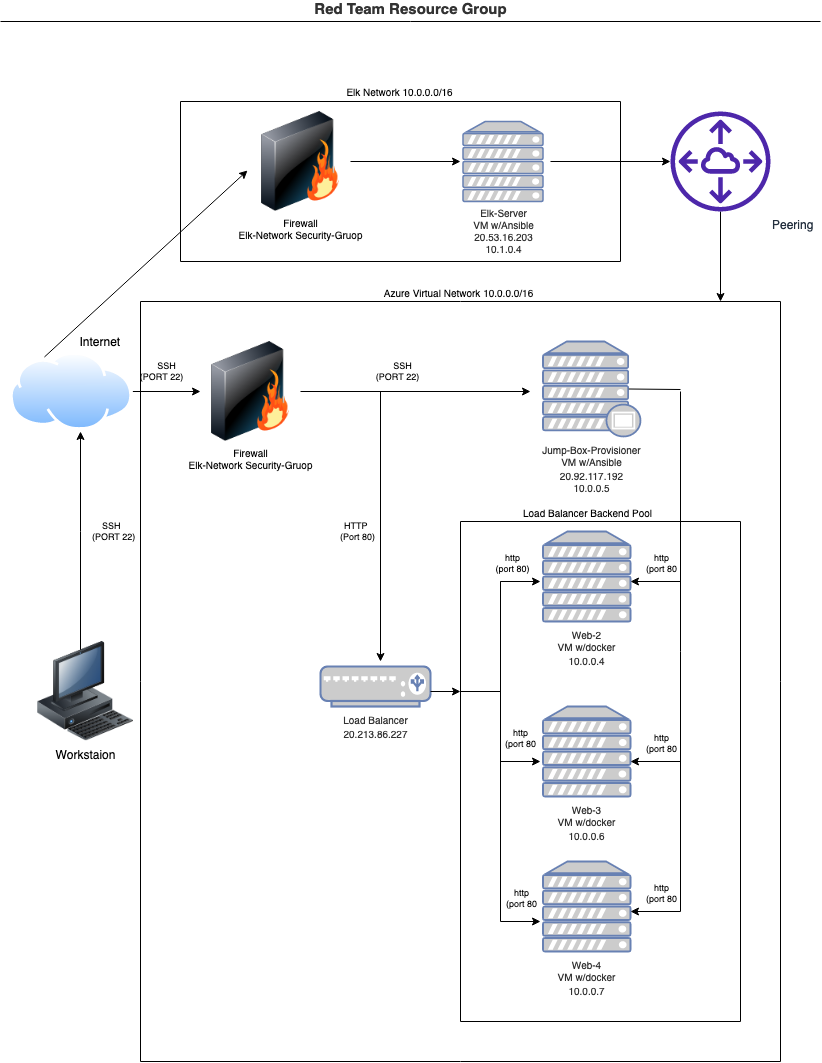

The diagram above was exported from draw.io. Its source (the exported page's mxGraphModel, read from the mxfile embedded in the PNG):
<mxGraphModel dx="1426" dy="820" grid="1" gridSize="10" guides="1" tooltips="1" connect="1" arrows="1" fold="1" page="1" pageScale="1" pageWidth="850" pageHeight="1100" math="0" shadow="0">
  <root>
    <mxCell id="0" />
    <mxCell id="1" parent="0" />
    <mxCell id="A_iPt8pgQpzYlWS1hbhq-11" value="" style="edgeStyle=orthogonalEdgeStyle;rounded=0;orthogonalLoop=1;jettySize=auto;html=1;" edge="1" parent="1" source="8o3Rm3fDBH2Fq4j6kZOt-6">
      <mxGeometry relative="1" as="geometry">
        <mxPoint x="540" y="190" as="sourcePoint" />
        <mxPoint x="480" y="180" as="targetPoint" />
      </mxGeometry>
    </mxCell>
    <mxCell id="A_iPt8pgQpzYlWS1hbhq-17" value="" style="edgeStyle=orthogonalEdgeStyle;rounded=0;orthogonalLoop=1;jettySize=auto;html=1;" edge="1" parent="1">
      <mxGeometry relative="1" as="geometry">
        <mxPoint x="100" y="670" as="sourcePoint" />
        <mxPoint x="100" y="450" as="targetPoint" />
        <Array as="points">
          <mxPoint x="100" y="550" />
          <mxPoint x="100" y="550" />
        </Array>
      </mxGeometry>
    </mxCell>
    <mxCell id="A_iPt8pgQpzYlWS1hbhq-18" value="&lt;div style=&quot;font-size: 9px&quot;&gt;&lt;font style=&quot;font-size: 9px&quot;&gt;&amp;nbsp;&amp;nbsp;&amp;nbsp; SSH&lt;/font&gt;&lt;/div&gt;&lt;div style=&quot;font-size: 9px&quot;&gt;&lt;font style=&quot;font-size: 9px&quot;&gt;(PORT 22)&lt;br&gt;&lt;/font&gt;&lt;/div&gt;" style="edgeLabel;html=1;align=left;verticalAlign=middle;resizable=0;points=[];labelPosition=right;verticalLabelPosition=middle;" vertex="1" connectable="0" parent="A_iPt8pgQpzYlWS1hbhq-17">
      <mxGeometry relative="1" as="geometry">
        <mxPoint x="10" y="-10" as="offset" />
      </mxGeometry>
    </mxCell>
    <mxCell id="A_iPt8pgQpzYlWS1hbhq-20" value="" style="edgeStyle=orthogonalEdgeStyle;rounded=0;orthogonalLoop=1;jettySize=auto;html=1;exitX=1;exitY=0.5;exitDx=0;exitDy=0;" edge="1" parent="1" source="8o3Rm3fDBH2Fq4j6kZOt-5" target="A_iPt8pgQpzYlWS1hbhq-12">
      <mxGeometry relative="1" as="geometry">
        <mxPoint x="210" y="440" as="targetPoint" />
      </mxGeometry>
    </mxCell>
    <mxCell id="A_iPt8pgQpzYlWS1hbhq-21" value="&lt;div style=&quot;font-size: 9px&quot;&gt;&lt;font style=&quot;font-size: 9px&quot;&gt;&amp;nbsp;&amp;nbsp;&amp;nbsp; SSH&lt;/font&gt;&lt;/div&gt;&lt;div style=&quot;font-size: 9px&quot;&gt;&lt;font style=&quot;font-size: 9px&quot;&gt;(PORT 22)&lt;br&gt;&lt;/font&gt;&lt;/div&gt;" style="edgeLabel;html=1;align=center;verticalAlign=middle;resizable=0;points=[];fontSize=10;" vertex="1" connectable="0" parent="A_iPt8pgQpzYlWS1hbhq-20">
      <mxGeometry x="-0.1535" y="1" relative="1" as="geometry">
        <mxPoint x="-1" y="-19" as="offset" />
      </mxGeometry>
    </mxCell>
    <mxCell id="8o3Rm3fDBH2Fq4j6kZOt-1" value="Workstaion" style="image;html=1;image=img/lib/clip_art/computers/Workstation_128x128.png" parent="1" vertex="1">
      <mxGeometry x="40" y="660" width="130" height="100" as="geometry" />
    </mxCell>
    <mxCell id="8o3Rm3fDBH2Fq4j6kZOt-5" value="&amp;nbsp;&amp;nbsp;&amp;nbsp;&amp;nbsp;&amp;nbsp;&amp;nbsp;&amp;nbsp;&amp;nbsp;&amp;nbsp;&amp;nbsp;&amp;nbsp;&amp;nbsp;&amp;nbsp;&amp;nbsp;&amp;nbsp;&amp;nbsp; Internet" style="aspect=fixed;perimeter=ellipsePerimeter;html=1;align=center;shadow=0;dashed=0;spacingTop=3;image;image=img/lib/active_directory/internet_cloud.svg;labelPosition=center;verticalLabelPosition=top;verticalAlign=bottom;" parent="1" vertex="1">
      <mxGeometry x="30" y="371.45" width="122.38" height="77.1" as="geometry" />
    </mxCell>
    <mxCell id="8o3Rm3fDBH2Fq4j6kZOt-6" value="&lt;div style=&quot;font-size: 10px&quot;&gt;&lt;font style=&quot;font-size: 10px&quot;&gt;Firewall&lt;/font&gt;&lt;/div&gt;&lt;div style=&quot;font-size: 10px&quot;&gt;&lt;font style=&quot;font-size: 10px&quot;&gt;Elk-Network Security-Gruop&lt;/font&gt;&lt;/div&gt;" style="image;html=1;image=img/lib/clip_art/networking/Firewall_128x128.png;labelPosition=center;verticalLabelPosition=bottom;align=center;verticalAlign=top;" parent="1" vertex="1">
      <mxGeometry x="270" y="130" width="100" height="100" as="geometry" />
    </mxCell>
    <mxCell id="8o3Rm3fDBH2Fq4j6kZOt-20" value="&lt;b&gt;Red Team Resource Group&lt;/b&gt;" style="endArrow=none;html=1;rounded=0;fontColor=#333333;labelPosition=center;verticalLabelPosition=top;align=center;verticalAlign=bottom;fontSize=15;" parent="1" edge="1">
      <mxGeometry width="50" height="50" relative="1" as="geometry">
        <mxPoint x="20" y="40" as="sourcePoint" />
        <mxPoint x="840" y="40" as="targetPoint" />
      </mxGeometry>
    </mxCell>
    <mxCell id="8o3Rm3fDBH2Fq4j6kZOt-39" value="&lt;font style=&quot;font-size: 10px&quot;&gt;Load Balancer&lt;br&gt;20.213.86.227&lt;/font&gt;" style="fontColor=#333333;verticalAlign=top;verticalLabelPosition=bottom;labelPosition=center;align=center;html=1;outlineConnect=0;fillColor=#CCCCCC;strokeColor=#6881B3;gradientColor=none;gradientDirection=north;strokeWidth=2;shape=mxgraph.networks.load_balancer;labelBackgroundColor=none;fontSize=12;" parent="1" vertex="1">
      <mxGeometry x="340" y="685" width="110" height="40" as="geometry" />
    </mxCell>
    <mxCell id="A_iPt8pgQpzYlWS1hbhq-9" value="" style="edgeStyle=orthogonalEdgeStyle;rounded=0;orthogonalLoop=1;jettySize=auto;html=1;" edge="1" parent="1">
      <mxGeometry relative="1" as="geometry">
        <mxPoint x="570" y="180" as="sourcePoint" />
        <mxPoint x="690" y="180" as="targetPoint" />
      </mxGeometry>
    </mxCell>
    <mxCell id="8o3Rm3fDBH2Fq4j6kZOt-41" value="&lt;div style=&quot;font-size: 10px&quot;&gt;&lt;font style=&quot;font-size: 10px&quot;&gt;Elk-Server&lt;/font&gt;&lt;/div&gt;&lt;div style=&quot;font-size: 10px&quot;&gt;&lt;font style=&quot;font-size: 10px&quot;&gt;VM w/Ansible&lt;/font&gt;&lt;/div&gt;&lt;div style=&quot;font-size: 10px&quot;&gt;&lt;font style=&quot;font-size: 10px&quot;&gt;20.53.16.203&lt;/font&gt;&lt;/div&gt;&lt;div style=&quot;font-size: 10px&quot;&gt;&lt;font style=&quot;font-size: 10px&quot;&gt;10.1.0.4&lt;br&gt;&lt;/font&gt;&lt;/div&gt;" style="fontColor=#333333;verticalAlign=top;verticalLabelPosition=bottom;labelPosition=center;align=center;html=1;outlineConnect=0;fillColor=#CCCCCC;strokeColor=#6881B3;gradientColor=none;gradientDirection=north;strokeWidth=2;shape=mxgraph.networks.server;labelBackgroundColor=none;fontSize=12;" parent="1" vertex="1">
      <mxGeometry x="482.5" y="140" width="80" height="80" as="geometry" />
    </mxCell>
    <mxCell id="8o3Rm3fDBH2Fq4j6kZOt-44" value="&lt;font style=&quot;font-size: 10px&quot;&gt;Jump-Box-Provisioner &lt;br&gt;&lt;/font&gt;&lt;div style=&quot;font-size: 10px&quot;&gt;&lt;font style=&quot;font-size: 10px&quot;&gt;VM w/Ansible&lt;br&gt;&lt;/font&gt;&lt;/div&gt;&lt;font style=&quot;font-size: 10px&quot;&gt;20.92.117.192&lt;br&gt;&lt;/font&gt;            &lt;div class=&quot;ext-overview-property-value&quot; style=&quot;font-size: 10px&quot;&gt;&lt;font style=&quot;font-size: 10px&quot;&gt;10.0.0.5&lt;/font&gt;&lt;/div&gt;" style="fontColor=#333333;verticalAlign=top;verticalLabelPosition=bottom;labelPosition=center;align=center;html=1;outlineConnect=0;fillColor=#CCCCCC;strokeColor=#6881B3;gradientColor=none;gradientDirection=north;strokeWidth=2;shape=mxgraph.networks.proxy_server;labelBackgroundColor=none;fontSize=12;" parent="1" vertex="1">
      <mxGeometry x="562.5" y="360" width="97.5" height="95" as="geometry" />
    </mxCell>
    <mxCell id="A_iPt8pgQpzYlWS1hbhq-22" value="" style="edgeStyle=orthogonalEdgeStyle;rounded=0;orthogonalLoop=1;jettySize=auto;html=1;fontSize=9;" edge="1" parent="1" source="A_iPt8pgQpzYlWS1hbhq-5">
      <mxGeometry relative="1" as="geometry">
        <mxPoint x="750" y="650" as="sourcePoint" />
        <mxPoint x="740" y="320" as="targetPoint" />
        <Array as="points">
          <mxPoint x="740" y="320" />
          <mxPoint x="740" y="320" />
        </Array>
      </mxGeometry>
    </mxCell>
    <mxCell id="8o3Rm3fDBH2Fq4j6kZOt-45" value="&lt;font style=&quot;font-size: 10px&quot;&gt;Web-2&lt;/font&gt;&lt;div style=&quot;font-size: 10px&quot;&gt;&lt;font style=&quot;font-size: 10px&quot;&gt;VM w/docker&lt;br&gt;&lt;/font&gt;&lt;/div&gt;&lt;font style=&quot;font-size: 10px&quot;&gt;10.0.0.4&lt;/font&gt;" style="fontColor=#333333;verticalAlign=top;verticalLabelPosition=bottom;labelPosition=center;align=center;html=1;outlineConnect=0;fillColor=#CCCCCC;strokeColor=#6881B3;gradientColor=none;gradientDirection=north;strokeWidth=2;shape=mxgraph.networks.server;labelBackgroundColor=none;fontSize=12;" parent="1" vertex="1">
      <mxGeometry x="562.5" y="550" width="87.5" height="90" as="geometry" />
    </mxCell>
    <mxCell id="A_iPt8pgQpzYlWS1hbhq-5" value="Peering" style="sketch=0;outlineConnect=0;fontColor=#232F3E;gradientColor=none;fillColor=#4D27AA;strokeColor=none;dashed=0;verticalLabelPosition=bottom;verticalAlign=top;align=left;html=1;fontSize=12;fontStyle=0;aspect=fixed;pointerEvents=1;shape=mxgraph.aws4.peering;labelPosition=right;" vertex="1" parent="1">
      <mxGeometry x="690" y="130" width="100" height="100" as="geometry" />
    </mxCell>
    <mxCell id="A_iPt8pgQpzYlWS1hbhq-12" value="&lt;div style=&quot;font-size: 10px&quot;&gt;&lt;font style=&quot;font-size: 10px&quot;&gt;Firewall&lt;/font&gt;&lt;/div&gt;&lt;div style=&quot;font-size: 10px&quot;&gt;&lt;font style=&quot;font-size: 10px&quot;&gt;Elk-Network Security-Gruop&lt;/font&gt;&lt;/div&gt;" style="image;html=1;image=img/lib/clip_art/networking/Firewall_128x128.png;labelPosition=center;verticalLabelPosition=bottom;align=center;verticalAlign=top;" vertex="1" parent="1">
      <mxGeometry x="220" y="360" width="100" height="100" as="geometry" />
    </mxCell>
    <mxCell id="A_iPt8pgQpzYlWS1hbhq-23" value="&lt;font style=&quot;font-size: 10px&quot;&gt;Web-3&lt;/font&gt;&lt;div style=&quot;font-size: 10px&quot;&gt;&lt;font style=&quot;font-size: 10px&quot;&gt;VM w/docker&lt;br&gt;&lt;/font&gt;&lt;/div&gt;&lt;font style=&quot;font-size: 10px&quot;&gt;10.0.0.6&lt;/font&gt;" style="fontColor=#333333;verticalAlign=top;verticalLabelPosition=bottom;labelPosition=center;align=center;html=1;outlineConnect=0;fillColor=#CCCCCC;strokeColor=#6881B3;gradientColor=none;gradientDirection=north;strokeWidth=2;shape=mxgraph.networks.server;labelBackgroundColor=none;fontSize=12;" vertex="1" parent="1">
      <mxGeometry x="562.5" y="725" width="87.5" height="90" as="geometry" />
    </mxCell>
    <mxCell id="A_iPt8pgQpzYlWS1hbhq-24" value="&lt;font style=&quot;font-size: 10px&quot;&gt;Web-4&lt;/font&gt;&lt;div style=&quot;font-size: 10px&quot;&gt;&lt;font style=&quot;font-size: 10px&quot;&gt;VM w/docker&lt;br&gt;&lt;/font&gt;&lt;/div&gt;&lt;font style=&quot;font-size: 10px&quot;&gt;10.0.0.7&lt;/font&gt;" style="fontColor=#333333;verticalAlign=top;verticalLabelPosition=bottom;labelPosition=center;align=center;html=1;outlineConnect=0;fillColor=#CCCCCC;strokeColor=#6881B3;gradientColor=none;gradientDirection=north;strokeWidth=2;shape=mxgraph.networks.server;labelBackgroundColor=none;fontSize=12;" vertex="1" parent="1">
      <mxGeometry x="562.5" y="880" width="87.5" height="90" as="geometry" />
    </mxCell>
    <mxCell id="A_iPt8pgQpzYlWS1hbhq-25" value="" style="edgeStyle=orthogonalEdgeStyle;rounded=0;orthogonalLoop=1;jettySize=auto;html=1;" edge="1" parent="1" source="A_iPt8pgQpzYlWS1hbhq-12">
      <mxGeometry relative="1" as="geometry">
        <mxPoint x="340" y="410" as="sourcePoint" />
        <mxPoint x="550" y="410" as="targetPoint" />
        <Array as="points" />
      </mxGeometry>
    </mxCell>
    <mxCell id="A_iPt8pgQpzYlWS1hbhq-26" value="&lt;div style=&quot;font-size: 9px&quot;&gt;&lt;font style=&quot;font-size: 9px&quot;&gt;&amp;nbsp;&amp;nbsp;&amp;nbsp; SSH&lt;/font&gt;&lt;/div&gt;&lt;div style=&quot;font-size: 9px&quot;&gt;&lt;font style=&quot;font-size: 9px&quot;&gt;(PORT 22)&lt;br&gt;&lt;/font&gt;&lt;/div&gt;" style="edgeLabel;html=1;align=center;verticalAlign=middle;resizable=0;points=[];fontSize=10;" vertex="1" connectable="0" parent="A_iPt8pgQpzYlWS1hbhq-25">
      <mxGeometry x="-0.1535" y="1" relative="1" as="geometry">
        <mxPoint x="-1" y="-19" as="offset" />
      </mxGeometry>
    </mxCell>
    <mxCell id="A_iPt8pgQpzYlWS1hbhq-28" value="" style="edgeStyle=orthogonalEdgeStyle;rounded=0;orthogonalLoop=1;jettySize=auto;html=1;" edge="1" parent="1">
      <mxGeometry relative="1" as="geometry">
        <mxPoint x="550" y="600" as="sourcePoint" />
        <mxPoint x="560" y="940" as="targetPoint" />
        <Array as="points">
          <mxPoint x="520" y="600" />
        </Array>
      </mxGeometry>
    </mxCell>
    <mxCell id="A_iPt8pgQpzYlWS1hbhq-53" value="&lt;div style=&quot;font-size: 9px&quot;&gt;&lt;font style=&quot;font-size: 9px&quot;&gt;http&lt;/font&gt;&lt;/div&gt;&lt;font style=&quot;font-size: 9px&quot;&gt;(port 80&lt;/font&gt;" style="edgeLabel;html=1;align=center;verticalAlign=bottom;resizable=0;points=[];fontSize=9;labelPosition=center;verticalLabelPosition=top;" vertex="1" connectable="0" parent="A_iPt8pgQpzYlWS1hbhq-28">
      <mxGeometry x="0.878" y="-1" relative="1" as="geometry">
        <mxPoint x="5" y="-11" as="offset" />
      </mxGeometry>
    </mxCell>
    <mxCell id="A_iPt8pgQpzYlWS1hbhq-30" value="" style="endArrow=none;html=1;rounded=0;fontSize=10;" edge="1" parent="1">
      <mxGeometry width="50" height="50" relative="1" as="geometry">
        <mxPoint x="640" y="280" as="sourcePoint" />
        <mxPoint x="640" y="120" as="targetPoint" />
      </mxGeometry>
    </mxCell>
    <mxCell id="A_iPt8pgQpzYlWS1hbhq-31" value="" style="endArrow=none;html=1;rounded=0;fontSize=10;" edge="1" parent="1">
      <mxGeometry width="50" height="50" relative="1" as="geometry">
        <mxPoint x="200" y="280" as="sourcePoint" />
        <mxPoint x="200" y="120" as="targetPoint" />
      </mxGeometry>
    </mxCell>
    <mxCell id="A_iPt8pgQpzYlWS1hbhq-32" value="" style="endArrow=none;html=1;rounded=0;fontSize=10;" edge="1" parent="1">
      <mxGeometry width="50" height="50" relative="1" as="geometry">
        <mxPoint x="200" y="120" as="sourcePoint" />
        <mxPoint x="640" y="120" as="targetPoint" />
      </mxGeometry>
    </mxCell>
    <mxCell id="A_iPt8pgQpzYlWS1hbhq-33" value="Elk Network 10.0.0.0/16" style="edgeLabel;html=1;align=center;verticalAlign=bottom;resizable=0;points=[];fontSize=10;labelPosition=center;verticalLabelPosition=top;" vertex="1" connectable="0" parent="A_iPt8pgQpzYlWS1hbhq-32">
      <mxGeometry x="-0.0091" y="1" relative="1" as="geometry">
        <mxPoint as="offset" />
      </mxGeometry>
    </mxCell>
    <mxCell id="A_iPt8pgQpzYlWS1hbhq-34" value="" style="endArrow=none;html=1;rounded=0;fontSize=10;" edge="1" parent="1">
      <mxGeometry width="50" height="50" relative="1" as="geometry">
        <mxPoint x="200" y="280" as="sourcePoint" />
        <mxPoint x="640" y="280" as="targetPoint" />
      </mxGeometry>
    </mxCell>
    <mxCell id="A_iPt8pgQpzYlWS1hbhq-35" value="" style="endArrow=none;html=1;rounded=0;fontSize=10;" edge="1" parent="1">
      <mxGeometry width="50" height="50" relative="1" as="geometry">
        <mxPoint x="160" y="320" as="sourcePoint" />
        <mxPoint x="800" y="320" as="targetPoint" />
      </mxGeometry>
    </mxCell>
    <mxCell id="A_iPt8pgQpzYlWS1hbhq-39" value="Azure Virtual Network 10.0.0.0/16" style="edgeLabel;html=1;align=center;verticalAlign=bottom;resizable=0;points=[];fontSize=10;labelPosition=center;verticalLabelPosition=top;" vertex="1" connectable="0" parent="A_iPt8pgQpzYlWS1hbhq-35">
      <mxGeometry x="-0.0094" relative="1" as="geometry">
        <mxPoint as="offset" />
      </mxGeometry>
    </mxCell>
    <mxCell id="A_iPt8pgQpzYlWS1hbhq-36" value="" style="endArrow=none;html=1;rounded=0;fontSize=10;" edge="1" parent="1">
      <mxGeometry width="50" height="50" relative="1" as="geometry">
        <mxPoint x="160" y="1080" as="sourcePoint" />
        <mxPoint x="800" y="1080" as="targetPoint" />
      </mxGeometry>
    </mxCell>
    <mxCell id="A_iPt8pgQpzYlWS1hbhq-37" value="" style="endArrow=none;html=1;rounded=0;fontSize=10;" edge="1" parent="1">
      <mxGeometry width="50" height="50" relative="1" as="geometry">
        <mxPoint x="160" y="1080" as="sourcePoint" />
        <mxPoint x="160" y="320" as="targetPoint" />
      </mxGeometry>
    </mxCell>
    <mxCell id="A_iPt8pgQpzYlWS1hbhq-38" value="" style="endArrow=none;html=1;rounded=0;fontSize=10;" edge="1" parent="1">
      <mxGeometry width="50" height="50" relative="1" as="geometry">
        <mxPoint x="800" y="1080" as="sourcePoint" />
        <mxPoint x="800" y="320" as="targetPoint" />
      </mxGeometry>
    </mxCell>
    <mxCell id="A_iPt8pgQpzYlWS1hbhq-41" value="" style="endArrow=classic;html=1;rounded=0;fontSize=10;" edge="1" parent="1">
      <mxGeometry width="50" height="50" relative="1" as="geometry">
        <mxPoint x="520" y="600" as="sourcePoint" />
        <mxPoint x="560" y="600" as="targetPoint" />
      </mxGeometry>
    </mxCell>
    <mxCell id="A_iPt8pgQpzYlWS1hbhq-51" value="&lt;div style=&quot;font-size: 9px&quot;&gt;&lt;font style=&quot;font-size: 9px&quot;&gt;http&lt;/font&gt;&lt;/div&gt;&lt;div style=&quot;font-size: 9px&quot;&gt;&lt;font style=&quot;font-size: 9px&quot;&gt;(port 80)&lt;br&gt;&lt;/font&gt;&lt;/div&gt;" style="edgeLabel;html=1;align=center;verticalAlign=bottom;resizable=0;points=[];fontSize=10;labelPosition=center;verticalLabelPosition=top;" vertex="1" connectable="0" parent="A_iPt8pgQpzYlWS1hbhq-41">
      <mxGeometry x="-0.45" y="-2" relative="1" as="geometry">
        <mxPoint y="-7" as="offset" />
      </mxGeometry>
    </mxCell>
    <mxCell id="A_iPt8pgQpzYlWS1hbhq-42" value="" style="endArrow=none;html=1;rounded=0;fontSize=10;" edge="1" parent="1">
      <mxGeometry width="50" height="50" relative="1" as="geometry">
        <mxPoint x="480" y="540" as="sourcePoint" />
        <mxPoint x="760" y="540" as="targetPoint" />
      </mxGeometry>
    </mxCell>
    <mxCell id="A_iPt8pgQpzYlWS1hbhq-43" value="Load Balancer Backend Pool" style="edgeLabel;html=1;align=center;verticalAlign=bottom;resizable=0;points=[];fontSize=10;labelPosition=center;verticalLabelPosition=top;" vertex="1" connectable="0" parent="A_iPt8pgQpzYlWS1hbhq-42">
      <mxGeometry x="-0.0094" relative="1" as="geometry">
        <mxPoint x="-13" as="offset" />
      </mxGeometry>
    </mxCell>
    <mxCell id="A_iPt8pgQpzYlWS1hbhq-44" value="" style="endArrow=none;html=1;rounded=0;fontSize=10;" edge="1" parent="1">
      <mxGeometry width="50" height="50" relative="1" as="geometry">
        <mxPoint x="480" y="1040" as="sourcePoint" />
        <mxPoint x="480" y="540" as="targetPoint" />
      </mxGeometry>
    </mxCell>
    <mxCell id="A_iPt8pgQpzYlWS1hbhq-45" value="" style="endArrow=none;html=1;rounded=0;fontSize=10;" edge="1" parent="1">
      <mxGeometry width="50" height="50" relative="1" as="geometry">
        <mxPoint x="760" y="1040" as="sourcePoint" />
        <mxPoint x="760" y="540" as="targetPoint" />
      </mxGeometry>
    </mxCell>
    <mxCell id="A_iPt8pgQpzYlWS1hbhq-46" value="" style="endArrow=none;html=1;rounded=0;fontSize=10;" edge="1" parent="1">
      <mxGeometry width="50" height="50" relative="1" as="geometry">
        <mxPoint x="480" y="1040" as="sourcePoint" />
        <mxPoint x="760" y="1040" as="targetPoint" />
      </mxGeometry>
    </mxCell>
    <mxCell id="A_iPt8pgQpzYlWS1hbhq-48" value="" style="endArrow=classic;html=1;rounded=0;fontSize=10;" edge="1" parent="1">
      <mxGeometry width="50" height="50" relative="1" as="geometry">
        <mxPoint x="520" y="780" as="sourcePoint" />
        <mxPoint x="560" y="780" as="targetPoint" />
      </mxGeometry>
    </mxCell>
    <mxCell id="A_iPt8pgQpzYlWS1hbhq-52" value="&lt;div style=&quot;font-size: 9px&quot;&gt;&lt;font style=&quot;font-size: 9px&quot;&gt;http&lt;/font&gt;&lt;/div&gt;&lt;font style=&quot;font-size: 9px&quot;&gt;(port 80&lt;/font&gt;" style="edgeLabel;html=1;align=center;verticalAlign=bottom;resizable=0;points=[];fontSize=9;labelPosition=center;verticalLabelPosition=top;" vertex="1" connectable="0" parent="A_iPt8pgQpzYlWS1hbhq-48">
      <mxGeometry x="-0.05" relative="1" as="geometry">
        <mxPoint y="-10" as="offset" />
      </mxGeometry>
    </mxCell>
    <mxCell id="A_iPt8pgQpzYlWS1hbhq-49" value="" style="endArrow=classic;html=1;rounded=0;fontSize=10;" edge="1" parent="1">
      <mxGeometry width="50" height="50" relative="1" as="geometry">
        <mxPoint x="450" y="710" as="sourcePoint" />
        <mxPoint x="480" y="710" as="targetPoint" />
      </mxGeometry>
    </mxCell>
    <mxCell id="A_iPt8pgQpzYlWS1hbhq-55" value="" style="endArrow=none;html=1;rounded=0;fontSize=9;exitX=0.88;exitY=0.5;exitDx=0;exitDy=0;exitPerimeter=0;" edge="1" parent="1" source="8o3Rm3fDBH2Fq4j6kZOt-44">
      <mxGeometry width="50" height="50" relative="1" as="geometry">
        <mxPoint x="680" y="460" as="sourcePoint" />
        <mxPoint x="700" y="408" as="targetPoint" />
      </mxGeometry>
    </mxCell>
    <mxCell id="A_iPt8pgQpzYlWS1hbhq-56" value="" style="endArrow=none;html=1;rounded=0;fontSize=10;" edge="1" parent="1">
      <mxGeometry width="50" height="50" relative="1" as="geometry">
        <mxPoint x="700" y="930" as="sourcePoint" />
        <mxPoint x="700" y="410" as="targetPoint" />
      </mxGeometry>
    </mxCell>
    <mxCell id="A_iPt8pgQpzYlWS1hbhq-57" value="" style="endArrow=classic;html=1;rounded=0;fontSize=9;" edge="1" parent="1">
      <mxGeometry width="50" height="50" relative="1" as="geometry">
        <mxPoint x="700" y="600" as="sourcePoint" />
        <mxPoint x="650" y="600" as="targetPoint" />
      </mxGeometry>
    </mxCell>
    <mxCell id="A_iPt8pgQpzYlWS1hbhq-58" value="&lt;div style=&quot;font-size: 9px&quot;&gt;&lt;font style=&quot;font-size: 9px&quot;&gt;http&lt;/font&gt;&lt;/div&gt;&lt;font style=&quot;font-size: 9px&quot;&gt;(port 80&lt;/font&gt;" style="edgeLabel;html=1;align=center;verticalAlign=bottom;resizable=0;points=[];fontSize=9;labelPosition=center;verticalLabelPosition=top;" vertex="1" connectable="0" parent="A_iPt8pgQpzYlWS1hbhq-57">
      <mxGeometry x="-0.4" y="-1" relative="1" as="geometry">
        <mxPoint x="-5" y="-4" as="offset" />
      </mxGeometry>
    </mxCell>
    <mxCell id="A_iPt8pgQpzYlWS1hbhq-59" value="" style="endArrow=classic;html=1;rounded=0;fontSize=9;" edge="1" parent="1">
      <mxGeometry width="50" height="50" relative="1" as="geometry">
        <mxPoint x="700" y="780" as="sourcePoint" />
        <mxPoint x="650" y="780" as="targetPoint" />
      </mxGeometry>
    </mxCell>
    <mxCell id="A_iPt8pgQpzYlWS1hbhq-60" value="&lt;div style=&quot;font-size: 9px&quot;&gt;&lt;font style=&quot;font-size: 9px&quot;&gt;http&lt;/font&gt;&lt;/div&gt;&lt;font style=&quot;font-size: 9px&quot;&gt;(port 80&lt;/font&gt;" style="edgeLabel;html=1;align=center;verticalAlign=bottom;resizable=0;points=[];fontSize=9;labelPosition=center;verticalLabelPosition=top;" vertex="1" connectable="0" parent="A_iPt8pgQpzYlWS1hbhq-59">
      <mxGeometry x="-0.4" y="-1" relative="1" as="geometry">
        <mxPoint x="-5" y="-4" as="offset" />
      </mxGeometry>
    </mxCell>
    <mxCell id="A_iPt8pgQpzYlWS1hbhq-61" value="" style="endArrow=classic;html=1;rounded=0;fontSize=9;" edge="1" parent="1">
      <mxGeometry width="50" height="50" relative="1" as="geometry">
        <mxPoint x="700" y="930" as="sourcePoint" />
        <mxPoint x="650" y="930" as="targetPoint" />
      </mxGeometry>
    </mxCell>
    <mxCell id="A_iPt8pgQpzYlWS1hbhq-62" value="&lt;div style=&quot;font-size: 9px&quot;&gt;&lt;font style=&quot;font-size: 9px&quot;&gt;http&lt;/font&gt;&lt;/div&gt;&lt;font style=&quot;font-size: 9px&quot;&gt;(port 80&lt;/font&gt;" style="edgeLabel;html=1;align=center;verticalAlign=bottom;resizable=0;points=[];fontSize=9;labelPosition=center;verticalLabelPosition=top;" vertex="1" connectable="0" parent="A_iPt8pgQpzYlWS1hbhq-61">
      <mxGeometry x="-0.4" y="-1" relative="1" as="geometry">
        <mxPoint x="-5" y="-4" as="offset" />
      </mxGeometry>
    </mxCell>
    <mxCell id="A_iPt8pgQpzYlWS1hbhq-63" value="" style="endArrow=classic;html=1;rounded=0;fontSize=9;" edge="1" parent="1">
      <mxGeometry width="50" height="50" relative="1" as="geometry">
        <mxPoint x="400" y="410" as="sourcePoint" />
        <mxPoint x="400" y="680" as="targetPoint" />
      </mxGeometry>
    </mxCell>
    <mxCell id="A_iPt8pgQpzYlWS1hbhq-64" value="&lt;div&gt;HTTP &amp;nbsp;&amp;nbsp; &lt;br&gt;&lt;/div&gt;&lt;div&gt;(Port 80)&lt;/div&gt;" style="edgeLabel;html=1;align=right;verticalAlign=middle;resizable=0;points=[];fontSize=9;labelPosition=left;verticalLabelPosition=middle;" vertex="1" connectable="0" parent="A_iPt8pgQpzYlWS1hbhq-63">
      <mxGeometry x="0.2222" y="2" relative="1" as="geometry">
        <mxPoint x="-7" y="-25" as="offset" />
      </mxGeometry>
    </mxCell>
    <mxCell id="A_iPt8pgQpzYlWS1hbhq-65" value="" style="endArrow=none;html=1;rounded=0;fontSize=9;" edge="1" parent="1">
      <mxGeometry width="50" height="50" relative="1" as="geometry">
        <mxPoint x="480" y="710" as="sourcePoint" />
        <mxPoint x="520" y="710" as="targetPoint" />
      </mxGeometry>
    </mxCell>
    <mxCell id="A_iPt8pgQpzYlWS1hbhq-66" value="" style="endArrow=classic;html=1;rounded=0;fontSize=9;exitX=0.25;exitY=0;exitDx=0;exitDy=0;entryX=-0.03;entryY=0.59;entryDx=0;entryDy=0;entryPerimeter=0;" edge="1" parent="1" source="8o3Rm3fDBH2Fq4j6kZOt-5" target="8o3Rm3fDBH2Fq4j6kZOt-6">
      <mxGeometry width="50" height="50" relative="1" as="geometry">
        <mxPoint x="680" y="540" as="sourcePoint" />
        <mxPoint x="200" y="200" as="targetPoint" />
      </mxGeometry>
    </mxCell>
  </root>
</mxGraphModel>